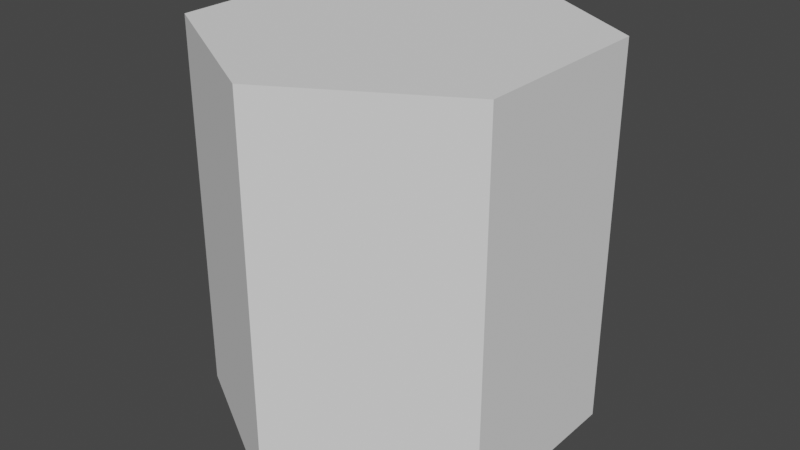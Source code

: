# Source: 3D_Shapes_Pack_-_Hexagon.blend  (saved by Blender 3.2.14; exported with 4.5.12 LTS)
import bpy
from mathutils import Matrix  # noqa: F401  (used for matrix-valued properties, if any)

bpy.ops.wm.read_factory_settings(use_empty=True)
scene = bpy.context.scene
scene.name = 'Scene'

# ---- collections
col_collection = bpy.data.collections.new('Collection'); scene.collection.children.link(col_collection)

# ---- world
world_world = bpy.data.worlds.new('World'); scene.world = world_world
world_world.use_nodes = True; world_world.node_tree.nodes.clear()
_N = world_world.node_tree.nodes; _L = world_world.node_tree.links
n0 = _N.new('ShaderNodeOutputWorld'); n0.name = 'World Output'; n0.location = (300, 300)
n1 = _N.new('ShaderNodeBackground'); n1.name = 'Background'; n1.location = (10, 300)
n1.inputs[0].default_value = (0.05088, 0.05088, 0.05088, 1.0)
_L.new(n1.outputs[0], n0.inputs[0])
n0.is_active_output = True
world_world.color = (0.05088, 0.05088, 0.05088)
world_world.use_sun_shadow = False
world_world.sun_shadow_jitter_overblur = 0.0

# ---- meshes
me_3d_shapes_pack___hexagon = bpy.data.meshes.new('3D Shapes Pack - Hexagon')
me_3d_shapes_pack___hexagon.from_pydata([(0.0, 1.0, -1.0), (0.0, 1.0, 1.0), (0.866, 0.5, -1.0), (0.866, 0.5, 1.0), (0.866, -0.5, -1.0), (0.866, -0.5, 1.0), (-8.742e-08, -1.0, -1.0), (-8.742e-08, -1.0, 1.0), (-0.866, -0.5, -1.0), (-0.866, -0.5, 1.0), (-0.866, 0.5, -1.0), (-0.866, 0.5, 1.0)], [], [(0, 1, 3, 2), (2, 3, 5, 4), (4, 5, 7, 6), (6, 7, 9, 8), (3, 1, 11, 9, 7, 5), (8, 9, 11, 10), (10, 11, 1, 0), (0, 2, 4, 6, 8, 10)])
_uv = me_3d_shapes_pack___hexagon.uv_layers.new(name='UVMap')
_uv.uv.foreach_set('vector', [1.0, 0.5, 1.0, 1.0, 0.8333, 1.0, 0.8333, 0.5, 0.8333, 0.5, 0.8333, 1.0, 0.6667, 1.0, 0.6667, 0.5, 0.6667, 0.5, 0.6667, 1.0, 0.5, 1.0, 0.5, 0.5, 0.5, 0.5, 0.5, 1.0, 0.3333, 1.0, 0.3333, 0.5, 0.4578, 0.37, 0.25, 0.49, 0.04215, 0.37, 0.04215, 0.13, 0.25, 0.01, 0.4578, 0.13, 0.3333, 0.5, 0.3333, 1.0, 0.1667, 1.0, 0.1667, 0.5, 0.1667, 0.5, 0.1667, 1.0, -8.941e-08, 1.0, -8.941e-08, 0.5, 0.75, 0.49, 0.9578, 0.37, 0.9578, 0.13, 0.75, 0.01, 0.5422, 0.13, 0.5422, 0.37])
me_3d_shapes_pack___hexagon.update()

# ---- objects
ob_3d_shapes_pack___hexagon = bpy.data.objects.new('3D Shapes Pack - Hexagon', me_3d_shapes_pack___hexagon)

# ---- transforms, parenting, visibility, modifiers, constraints
ob_3d_shapes_pack___hexagon.location = (0.0, 0.0, 0.0)

# ---- collection membership
col_collection.objects.link(ob_3d_shapes_pack___hexagon)

# ---- scene / render settings (as saved in the file)
scene.frame_start = 1; scene.frame_end = 250; scene.frame_set(1)
scene.render.engine = 'BLENDER_EEVEE_NEXT'
scene.cycles.sampling_pattern = 'TABULATED_SOBOL'
scene.cycles.use_light_tree = False
scene.view_settings.view_transform = 'Filmic'
bpy.context.view_layer.update()

# ---- added for rendering (the .blend has no active camera and no usable light): camera, sun
cam_auto = bpy.data.cameras.new('AutoCamera')
cam_auto.lens = 50.0
cam_auto.sensor_width = 36.0
cam_auto.clip_end = 1000.0
ob_auto_camera = bpy.data.objects.new('AutoCamera', cam_auto)
scene.collection.objects.link(ob_auto_camera)
ob_auto_camera.location = (3.06862, -3.68235, 2.4549)
ob_auto_camera.rotation_euler = (1.09748, -7.21219e-08, 0.694738)
scene.camera = ob_auto_camera
light_auto_sun = bpy.data.lights.new('AutoSun', 'SUN')
light_auto_sun.energy = 3.0
light_auto_sun.angle = 0.0523599
ob_auto_sun = bpy.data.objects.new('AutoSun', light_auto_sun)
scene.collection.objects.link(ob_auto_sun)
ob_auto_sun.rotation_euler = (0.872665, 0.174533, 0.523599)
bpy.context.view_layer.update()
